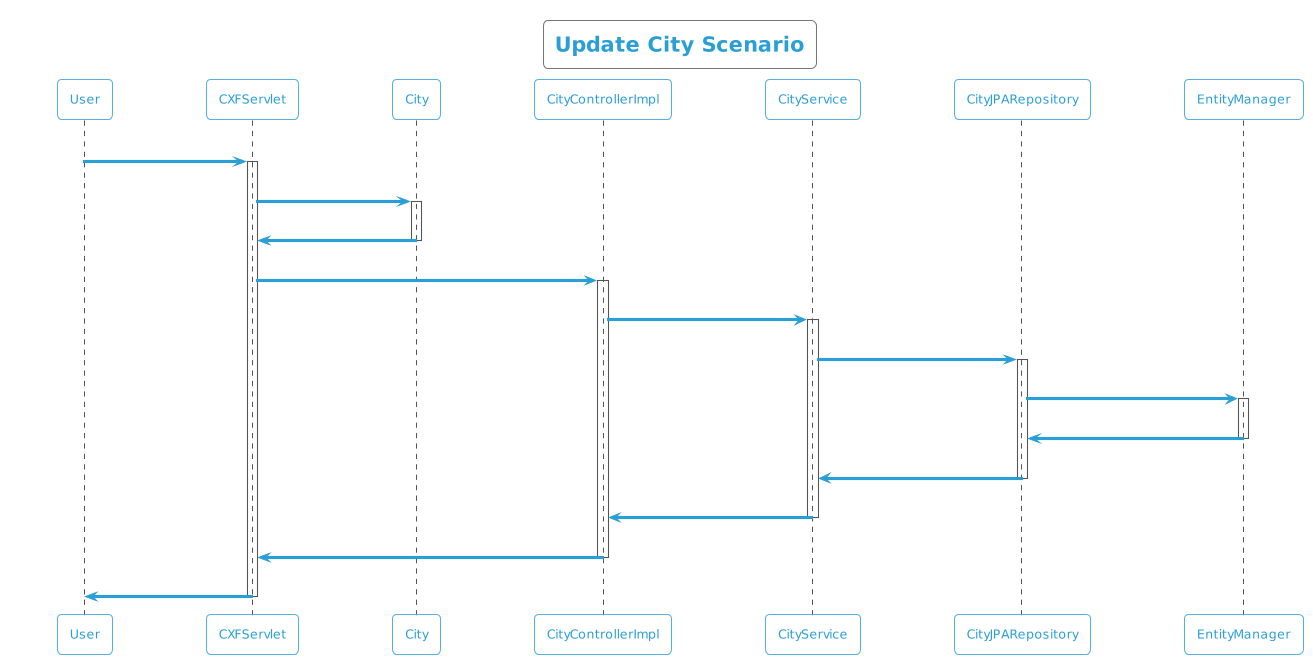

The diagram above was rendered by PlantUML. Its source (embedded in the PNG):
@startuml
!theme cyborg-outline
title Update City Scenario
participant User
User -> CXFServlet: UPDATE, City
activate CXFServlet
CXFServlet -> City: << update >>
activate City
City -> CXFServlet: << instance >>
deactivate City
CXFServlet -> CityControllerImpl: update(:City)
activate CityControllerImpl
CityControllerImpl -> CityService: update(:City)
activate CityService
CityService -> CityJPARepository: update(:City)
activate CityJPARepository
CityJPARepository -> EntityManager: update(:City)
activate EntityManager
EntityManager -> CityJPARepository: << persisted City >>
deactivate EntityManager
CityJPARepository -> CityService: << persisted City >>
deactivate CityJPARepository
CityService -> CityControllerImpl: << persisted City >>
deactivate CityService
CityControllerImpl -> CXFServlet: << persisted City >>
deactivate CityControllerImpl
CXFServlet -> User: marshalled City XML
deactivate CXFServlet
@enduml